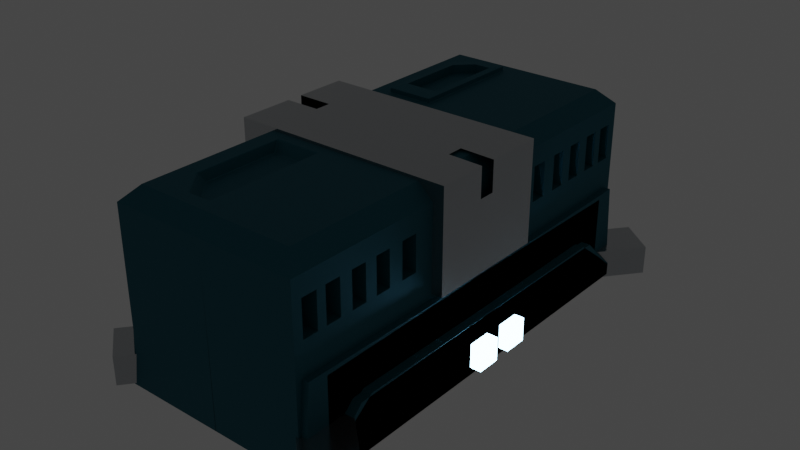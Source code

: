 # Source: BatteryUp_Chest.blend  (saved by Blender 3.2.14; exported with 4.5.12 LTS)
import bpy
from mathutils import Matrix  # noqa: F401  (used for matrix-valued properties, if any)

bpy.ops.wm.read_factory_settings(use_empty=True)
scene = bpy.context.scene
scene.name = 'Scene'

# ---- collections
col_collection = bpy.data.collections.new('Collection'); scene.collection.children.link(col_collection)

# ---- materials (node trees are filled in below, after node groups)
mat_box_2 = bpy.data.materials.new('Box 2')
mat_box_2.use_transparent_shadow = False
mat_box_1 = bpy.data.materials.new('Box 1')
mat_box_1.use_transparent_shadow = False
mat_blue_light = bpy.data.materials.new('Blue Light')
mat_blue_light.alpha_threshold = 0.0
mat_blue_light.use_transparent_shadow = False
mat_blue_light.line_color = (0.0, 0.0, 0.0, 1.0)

# ---- material node trees
mat_box_2.use_nodes = True; mat_box_2.node_tree.nodes.clear()
_N = mat_box_2.node_tree.nodes; _L = mat_box_2.node_tree.links
n0 = _N.new('ShaderNodeBsdfPrincipled'); n0.name = 'Principled BSDF'; n0.location = (-261, 285)
n0.distribution = 'GGX'
n0.subsurface_method = 'BURLEY'
n0.inputs[0].default_value = (0.01857, 0.1546, 0.208, 1.0)
n0.inputs[1].default_value = 0.7055
n0.inputs[2].default_value = 0.6745
n0.inputs[3].default_value = 1.45
n0.inputs[13].default_value = 0.2964
n0.inputs[27].default_value = (0.0, 0.0, 0.0, 1.0)
n0.inputs[28].default_value = 1.0
n1 = _N.new('ShaderNodeOutputMaterial'); n1.name = 'Material Output'; n1.location = (29, 285)
_L.new(n0.outputs[0], n1.inputs[0])
n1.is_active_output = True
mat_box_1.use_nodes = True; mat_box_1.node_tree.nodes.clear()
_N = mat_box_1.node_tree.nodes; _L = mat_box_1.node_tree.links
n0 = _N.new('ShaderNodeBsdfPrincipled'); n0.name = 'Principled BSDF'; n0.location = (10, 300)
n0.distribution = 'GGX'
n0.subsurface_method = 'BURLEY'
n0.inputs[0].default_value = (0.5015, 0.5236, 0.5416, 1.0)
n0.inputs[1].default_value = 1.0
n0.inputs[2].default_value = 0.2091
n0.inputs[3].default_value = 1.45
n0.inputs[19].default_value = 0.06545
n0.inputs[20].default_value = 0.01909
n0.inputs[24].default_value = 0.1629
n0.inputs[27].default_value = (0.0, 0.0, 0.0, 1.0)
n0.inputs[28].default_value = 1.0
n1 = _N.new('ShaderNodeOutputMaterial'); n1.name = 'Material Output'; n1.location = (300, 300)
_L.new(n0.outputs[0], n1.inputs[0])
n1.is_active_output = True
mat_blue_light.use_nodes = True; mat_blue_light.node_tree.nodes.clear()
_N = mat_blue_light.node_tree.nodes; _L = mat_blue_light.node_tree.links
n0 = _N.new('ShaderNodeOutputMaterial'); n0.name = 'Material Output'; n0.location = (300, 300)
n1 = _N.new('ShaderNodeBsdfPrincipled'); n1.name = 'Principled BSDF'; n1.location = (10, 300)
n1.distribution = 'GGX'
n1.subsurface_method = 'BURLEY'
n1.inputs[0].default_value = (0.1629, 0.1352, 0.3486, 1.0)
n1.inputs[2].default_value = 0.4
n1.inputs[3].default_value = 1.45
n1.inputs[27].default_value = (0.4055, 0.7573, 0.9929, 1.0)
n1.inputs[28].default_value = 19.2
_L.new(n1.outputs[0], n0.inputs[0])
n0.is_active_output = True

# ---- world
world_world = bpy.data.worlds.new('World'); scene.world = world_world
world_world.use_nodes = True; world_world.node_tree.nodes.clear()
_N = world_world.node_tree.nodes; _L = world_world.node_tree.links
n0 = _N.new('ShaderNodeOutputWorld'); n0.name = 'World Output'; n0.location = (300, 300)
n1 = _N.new('ShaderNodeBackground'); n1.name = 'Background'; n1.location = (10, 300)
n1.inputs[0].default_value = (0.05088, 0.05088, 0.05088, 1.0)
_L.new(n1.outputs[0], n0.inputs[0])
n0.is_active_output = True
world_world.color = (0.05088, 0.05088, 0.05088)
world_world.use_sun_shadow = False
world_world.sun_shadow_jitter_overblur = 0.0

# ---- meshes
me_cube = bpy.data.meshes.new('Cube')
me_cube.from_pydata([(-0.6641, 0.5833, 0.3159), (-0.6641, 0.5833, 0.6827), (-0.6641, 0.7451, 0.3159), (-0.6641, 0.7451, 0.6827), (-0.7964, 0.8809, 0.3079), (-0.7964, 0.8809, 0.6747), (-0.7964, 1.043, 0.3079), (-0.7964, 1.043, 0.6747), (-0.7964, 0.8671, 0.3079), (-0.7964, 0.8671, 0.6747), (-0.7964, 1.029, 0.3079), (-0.7964, 1.029, 0.6747), (-0.7683, 1.201, 0.3078), (-0.7683, 1.201, 0.6745), (-0.7683, 1.363, 0.3078), (-0.7683, 1.363, 0.6745), (-0.7506, 1.489, 0.3078), (-0.7506, 1.489, 0.6746), (-0.7506, 1.651, 0.3078), (-0.7506, 1.651, 0.6746), (-0.7142, 1.785, 0.3099), (-0.7142, 1.785, 0.6767), (-0.7142, 1.947, 0.3099), (-0.7142, 1.947, 0.6767), (-0.7142, 2.043, 0.3099), (-0.7142, 2.043, 0.6767), (-0.7142, 2.205, 0.3099), (-0.7142, 2.205, 0.6767), (-0.8456, -0.002792, 1.03), (-1.0, 2.306, -0.9704), (0.003857, -2.047, -0.9704), (-0.8456, 2.152, 1.03), (-1.0, 2.306, 0.8752), (-1.0, -0.002781, 0.8752), (-1.0, 2.205, 0.3099), (-1.0, 2.205, 0.6767), (-1.0, 2.043, 0.3099), (-1.0, 2.043, 0.6767), (-1.0, 1.947, 0.3099), (-1.0, 1.947, 0.6767), (-1.0, 1.785, 0.3099), (-1.0, 1.785, 0.6767), (-1.0, 1.651, 0.3078), (-1.0, 1.651, 0.6746), (-1.0, 1.489, 0.3078), (-1.0, 1.489, 0.6746), (-1.0, 1.363, 0.3078), (-1.0, 1.363, 0.6745), (-1.0, 1.201, 0.3078), (-1.0, 1.201, 0.6745), (-1.0, 1.029, 0.3079), (-1.0, 1.029, 0.6747), (-1.0, 0.8671, 0.3079), (-1.0, 0.8671, 0.6747), (-1.0, 1.043, 0.3079), (-1.0, 1.043, 0.6747), (-1.0, 1.043, 0.6747), (-1.0, 0.8809, 0.3079), (-0.8138, 0.8809, 0.6747), (-1.0, 0.8809, 0.6747), (-1.0, 0.7451, 0.3159), (-1.0, 0.7451, 0.6824), (-1.0, 0.7451, 0.6827), (-1.0, 0.5833, 0.3159), (-1.0, 0.5833, 0.6827), (-1.0, 2.232, -0.0303), (-1.0, 2.306, -0.02954), (-1.0, -2.179, -0.07654), (-1.064, 2.306, -0.9704), (-1.064, -2.027, -0.9704), (-1.064, -2.027, -0.07654), (-1.064, 2.232, -0.0303), (-1.064, 1.984, -0.6814), (-1.064, 1.739, -0.4469), (-1.064, -1.615, -0.4215), (-1.064, -1.924, -0.658), (-1.159, 2.306, -0.9704), (-1.159, -2.306, -0.9704), (-1.159, 1.984, -0.6814), (-1.159, 1.739, -0.4469), (-1.159, -1.615, -0.4215), (-1.159, -1.924, -0.658), (0.002638, 2.306, -0.9704), (-1.0, -0.008956, -0.05308), (0.6641, 0.5833, 0.3159), (0.6641, 0.5833, 0.6827), (0.6641, 0.7451, 0.3159), (0.6641, 0.7451, 0.6827), (0.7964, 0.8809, 0.3079), (0.7964, 0.8809, 0.6747), (0.7964, 1.043, 0.3079), (0.7964, 1.043, 0.6747), (0.7964, 0.8671, 0.3079), (0.7964, 0.8671, 0.6747), (0.7964, 1.029, 0.3079), (0.7964, 1.029, 0.6747), (0.7683, 1.201, 0.3078), (0.7683, 1.201, 0.6745), (0.7683, 1.363, 0.3078), (0.7683, 1.363, 0.6745), (0.7506, 1.489, 0.3078), (0.7506, 1.489, 0.6746), (0.7506, 1.651, 0.3078), (0.7506, 1.651, 0.6746), (0.7142, 1.785, 0.3099), (0.7142, 1.785, 0.6767), (0.7142, 1.947, 0.3099), (0.7142, 1.947, 0.6767), (0.7142, 2.043, 0.3099), (0.7142, 2.043, 0.6767), (0.7142, 2.205, 0.3099), (0.7142, 2.205, 0.6767), (0.8456, -0.002792, 1.03), (1.0, 2.306, -0.9704), (-0.003857, -2.047, -0.9704), (0.8456, 2.152, 1.03), (1.0, 2.306, 0.8752), (0.0, -0.002792, 1.03), (1.0, -0.002781, 0.8752), (1.0, 2.205, 0.3099), (1.0, 2.205, 0.6767), (1.0, 2.043, 0.3099), (1.0, 2.043, 0.6767), (1.0, 1.947, 0.3099), (1.0, 1.947, 0.6767), (1.0, 1.785, 0.3099), (1.0, 1.785, 0.6767), (1.0, 1.651, 0.3078), (1.0, 1.651, 0.6746), (1.0, 1.489, 0.3078), (1.0, 1.489, 0.6746), (1.0, 1.363, 0.3078), (1.0, 1.363, 0.6745), (1.0, 1.201, 0.3078), (1.0, 1.201, 0.6745), (1.0, 1.029, 0.3079), (1.0, 1.029, 0.6747), (1.0, 0.8671, 0.3079), (1.0, 0.8671, 0.6747), (1.0, 1.043, 0.3079), (1.0, 1.043, 0.6747), (1.0, 1.043, 0.6747), (1.0, 0.8809, 0.3079), (0.8138, 0.8809, 0.6747), (1.0, 0.8809, 0.6747), (1.0, 0.7451, 0.3159), (1.0, 0.7451, 0.6824), (1.0, 0.7451, 0.6827), (1.0, 0.5833, 0.3159), (1.0, 0.5833, 0.6827), (1.0, 2.232, -0.0303), (1.0, 2.306, -0.02954), (1.0, -2.179, -0.07654), (1.064, 2.306, -0.9704), (1.064, -2.027, -0.9704), (1.064, -2.027, -0.07654), (1.064, 2.232, -0.0303), (1.064, 1.984, -0.6814), (1.064, 1.739, -0.4469), (1.064, -1.615, -0.4215), (1.064, -1.924, -0.658), (1.159, 2.306, -0.9704), (1.159, -2.306, -0.9704), (1.159, 1.984, -0.6814), (1.159, 1.739, -0.4469), (1.159, -1.615, -0.4215), (1.159, -1.924, -0.658), (0.0, 2.152, 1.03), (0.0, 2.306, 0.8752), (-0.002638, 2.306, -0.9704), (1.0, -0.008956, -0.05308), (0.666, 0.7738, 1.031), (0.666, 2.013, 1.031), (0.1796, 0.7738, 1.031), (0.1796, 2.013, 1.031), (-0.6641, -0.5833, 0.3159), (-0.6641, -0.5833, 0.6827), (-0.6641, -0.7451, 0.3159), (-0.6641, -0.7451, 0.6827), (-0.7964, -0.8809, 0.3079), (-0.7964, -0.8809, 0.6747), (-0.7964, -1.043, 0.3079), (-0.7964, -1.043, 0.6747), (-0.7964, -0.8671, 0.3079), (-0.7964, -0.8671, 0.6747), (-0.7964, -1.029, 0.3079), (-0.7964, -1.029, 0.6747), (-0.7683, -1.201, 0.3078), (-0.7683, -1.201, 0.6745), (-0.7683, -1.363, 0.3078), (-0.7683, -1.363, 0.6745), (-0.7506, -1.489, 0.3078), (-0.7506, -1.489, 0.6746), (-0.7506, -1.651, 0.3078), (-0.7506, -1.651, 0.6746), (-0.7142, -1.785, 0.3099), (-0.7142, -1.785, 0.6767), (-0.7142, -1.947, 0.3099), (-0.7142, -1.947, 0.6767), (-0.7142, -2.043, 0.3099), (-0.7142, -2.043, 0.6767), (-0.7142, -2.205, 0.3099), (-0.7142, -2.205, 0.6767), (-0.8456, 0.002792, 1.03), (-1.0, -2.306, -0.9704), (0.003857, 2.047, -0.9704), (-0.8456, -2.152, 1.03), (-1.0, -2.306, 0.8752), (-1.0, 0.002781, 0.8752), (-1.0, -2.205, 0.3099), (-1.0, -2.205, 0.6767), (-1.0, -2.043, 0.3099), (-1.0, -2.043, 0.6767), (-1.0, -1.947, 0.3099), (-1.0, -1.947, 0.6767), (-1.0, -1.785, 0.3099), (-1.0, -1.785, 0.6767), (-1.0, -1.651, 0.3078), (-1.0, -1.651, 0.6746), (-1.0, -1.489, 0.3078), (-1.0, -1.489, 0.6746), (-1.0, -1.363, 0.3078), (-1.0, -1.363, 0.6745), (-1.0, -1.201, 0.3078), (-1.0, -1.201, 0.6745), (-1.0, -1.029, 0.3079), (-1.0, -1.029, 0.6747), (-1.0, -0.8671, 0.3079), (-1.0, -0.8671, 0.6747), (-1.0, -1.043, 0.3079), (-1.0, -1.043, 0.6747), (-1.0, -1.043, 0.6747), (-1.0, -0.8809, 0.3079), (-0.8138, -0.8809, 0.6747), (-1.0, -0.8809, 0.6747), (-1.0, -0.7451, 0.3159), (-1.0, -0.7451, 0.6824), (-1.0, -0.7451, 0.6827), (-1.0, -0.5833, 0.3159), (-1.0, -0.5833, 0.6827), (-1.0, -2.232, -0.0303), (-1.0, -2.306, -0.02954), (-1.0, 2.179, -0.07654), (-1.064, -2.306, -0.9704), (-1.064, 2.027, -0.9704), (-1.064, 2.027, -0.07654), (-1.064, -2.232, -0.0303), (-1.064, -1.984, -0.6814), (-1.064, -1.739, -0.4469), (-1.064, 1.615, -0.4215), (-1.064, 1.924, -0.658), (-1.159, -2.306, -0.9704), (-1.159, 2.306, -0.9704), (-1.159, -1.984, -0.6814), (-1.159, -1.739, -0.4469), (-1.159, 1.615, -0.4215), (-1.159, 1.924, -0.658), (0.002638, -2.306, -0.9704), (-1.0, 0.008956, -0.05308), (0.6641, -0.5833, 0.3159), (0.6641, -0.5833, 0.6827), (0.6641, -0.7451, 0.3159), (0.6641, -0.7451, 0.6827), (0.7964, -0.8809, 0.3079), (0.7964, -0.8809, 0.6747), (0.7964, -1.043, 0.3079), (0.7964, -1.043, 0.6747), (0.7964, -0.8671, 0.3079), (0.7964, -0.8671, 0.6747), (0.7964, -1.029, 0.3079), (0.7964, -1.029, 0.6747), (0.7683, -1.201, 0.3078), (0.7683, -1.201, 0.6745), (0.7683, -1.363, 0.3078), (0.7683, -1.363, 0.6745), (0.7506, -1.489, 0.3078), (0.7506, -1.489, 0.6746), (0.7506, -1.651, 0.3078), (0.7506, -1.651, 0.6746), (0.7142, -1.785, 0.3099), (0.7142, -1.785, 0.6767), (0.7142, -1.947, 0.3099), (0.7142, -1.947, 0.6767), (0.7142, -2.043, 0.3099), (0.7142, -2.043, 0.6767), (0.7142, -2.205, 0.3099), (0.7142, -2.205, 0.6767), (0.8456, 0.002792, 1.03), (1.0, -2.306, -0.9704), (-0.003857, 2.047, -0.9704), (0.8456, -2.152, 1.03), (1.0, -2.306, 0.8752), (0.0, 0.002792, 1.03), (1.0, 0.002781, 0.8752), (1.0, -2.205, 0.3099), (1.0, -2.205, 0.6767), (1.0, -2.043, 0.3099), (1.0, -2.043, 0.6767), (1.0, -1.947, 0.3099), (1.0, -1.947, 0.6767), (1.0, -1.785, 0.3099), (1.0, -1.785, 0.6767), (1.0, -1.651, 0.3078), (1.0, -1.651, 0.6746), (1.0, -1.489, 0.3078), (1.0, -1.489, 0.6746), (1.0, -1.363, 0.3078), (1.0, -1.363, 0.6745), (1.0, -1.201, 0.3078), (1.0, -1.201, 0.6745), (1.0, -1.029, 0.3079), (1.0, -1.029, 0.6747), (1.0, -0.8671, 0.3079), (1.0, -0.8671, 0.6747), (1.0, -1.043, 0.3079), (1.0, -1.043, 0.6747), (1.0, -1.043, 0.6747), (1.0, -0.8809, 0.3079), (0.8138, -0.8809, 0.6747), (1.0, -0.8809, 0.6747), (1.0, -0.7451, 0.3159), (1.0, -0.7451, 0.6824), (1.0, -0.7451, 0.6827), (1.0, -0.5833, 0.3159), (1.0, -0.5833, 0.6827), (1.0, -2.232, -0.0303), (1.0, -2.306, -0.02954), (1.0, 2.179, -0.07654), (1.064, -2.306, -0.9704), (1.064, 2.027, -0.9704), (1.064, 2.027, -0.07654), (1.064, -2.232, -0.0303), (1.064, -1.984, -0.6814), (1.064, -1.739, -0.4469), (1.064, 1.615, -0.4215), (1.064, 1.924, -0.658), (1.159, -2.306, -0.9704), (1.159, 2.306, -0.9704), (1.159, -1.984, -0.6814), (1.159, -1.739, -0.4469), (1.159, 1.615, -0.4215), (1.159, 1.924, -0.658), (0.0, -2.152, 1.03), (0.0, -2.306, 0.8752), (-0.002638, -2.306, -0.9704), (1.0, 0.008956, -0.05308), (0.666, -0.7738, 1.031), (0.666, -2.013, 1.031), (0.1796, -0.7738, 1.031), (0.1796, -2.013, 1.031), (-0.8455, 2.152, 1.03), (-0.8455, -2.152, 1.03), (-0.6598, 0.7738, 1.037), (-0.666, 0.7799, 1.037), (-0.6701, 0.7677, 1.031), (-0.1857, 0.7738, 1.037), (-0.1751, 0.7677, 1.031), (-0.1796, 0.7799, 1.037), (-0.1796, 2.007, 1.037), (-0.1752, 2.017, 1.031), (-0.1857, 2.013, 1.037), (-0.5966, 0.9656, 1.086), (-0.666, 0.7799, 1.08), (-0.6598, 0.7738, 1.08), (-0.1857, 0.7738, 1.08), (-0.1796, 0.7799, 1.08), (-0.2499, 0.9656, 1.086), (-0.2499, 1.863, 1.086), (-0.1796, 2.007, 1.08), (-0.1857, 2.013, 1.08), (-0.6582, -0.7775, 1.026), (-0.6699, -0.7677, 1.031), (-0.6642, -0.786, 1.025), (-0.1874, -0.7775, 1.026), (-0.1814, -0.786, 1.025), (-0.1752, -0.7677, 1.031), (-0.1814, -2.001, 1.025), (-0.1874, -2.009, 1.026), (-0.1753, -2.016, 1.031), (-0.6289, -0.8586, 0.9294), (-0.6302, -0.8487, 0.9342), (-0.6369, -0.8556, 0.9352), (-0.2153, -0.8487, 0.9342), (-0.2166, -0.8586, 0.9294), (-0.2087, -0.8556, 0.9352), (-0.2166, -1.928, 0.9294), (-0.2153, -1.938, 0.9342), (-0.2087, -1.931, 0.9352), (-0.6616, 1.786, 1.037), (-0.67, 1.79, 1.031), (-0.666, 1.775, 1.037), (-0.4385, 2.009, 1.037), (-0.4281, 2.013, 1.037), (-0.4435, 2.016, 1.031), (-0.4297, 1.863, 1.086), (-0.4281, 2.013, 1.08), (-0.4385, 2.009, 1.08), (-0.5966, 1.696, 1.086), (-0.6616, 1.786, 1.08), (-0.666, 1.775, 1.08), (-0.4302, -2.004, 1.026), (-0.4366, -2.016, 1.031), (-0.4198, -2.009, 1.026), (-0.6603, -1.725, 1.026), (-0.6642, -1.712, 1.025), (-0.6698, -1.734, 1.031), (-0.6289, -1.643, 0.9294), (-0.6369, -1.643, 0.9352), (-0.6325, -1.654, 0.9343), (-0.3938, -1.928, 0.9294), (-0.4023, -1.933, 0.9343), (-0.3918, -1.938, 0.9342), (-0.2499, 0.9656, 0.9932), (-0.5966, 0.9656, 0.9932), (-0.2499, 1.863, 0.9932), (-0.5966, 1.696, 0.9932), (-0.4297, 1.863, 0.9932)], [], [(28, 31, 32, 33), (29, 66, 32, 168, 82), (167, 31, 350, 393, 359), (34, 26, 27, 35), (26, 24, 25, 27), (37, 25, 24, 36), (24, 26, 34, 36), (27, 25, 37, 35), (32, 66, 65, 34, 35), (22, 23, 39, 38), (22, 20, 21, 23), (41, 21, 20, 40), (20, 22, 38, 40), (23, 21, 41, 39), (37, 36, 38, 39), (18, 19, 43, 42), (18, 16, 17, 19), (45, 17, 16, 44), (16, 18, 42, 44), (19, 17, 45, 43), (41, 40, 42, 43), (14, 15, 47, 46), (14, 12, 13, 15), (49, 13, 12, 48), (12, 14, 46, 48), (15, 13, 49, 47), (45, 44, 46, 47), (53, 9, 8, 52), (6, 7, 56, 55, 54), (7, 6, 10, 11), (10, 6, 54, 50), (11, 51, 56, 7), (4, 8, 9, 5), (10, 4, 5, 11), (57, 52, 8, 4), (57, 4, 10, 50), (58, 5, 9, 53, 59), (51, 11, 5, 58, 59), (55, 49, 48, 50, 54), (2, 3, 62, 61, 60), (2, 0, 1, 3), (64, 1, 0, 63), (0, 2, 60, 63), (3, 1, 64, 62), (53, 52, 60, 61), (60, 52, 57, 50, 48, 46, 44, 42, 40, 38, 36, 34, 65, 83, 33, 32, 35, 37, 39, 41, 43, 45, 47, 49, 55, 56, 51, 59, 53, 61, 62, 64, 63), (65, 29, 68, 71), (65, 66, 29), (70, 71, 68, 72, 73, 74, 75, 69), (30, 67, 70, 69), (67, 83, 65, 71, 70), (29, 30, 69, 68), (77, 81, 80, 79, 78, 76), (69, 75, 81, 77), (68, 69, 77, 76), (74, 73, 79, 80), (72, 68, 76, 78), (75, 74, 80, 81), (73, 72, 78, 79), (64, 62, 61, 60, 63), (31, 167, 168, 32), (29, 82, 30), (117, 167, 359, 356), (390, 353, 362, 399), (367, 394, 416, 414), (357, 358, 368, 365), (203, 371, 375, 292), (360, 392, 395, 369), (370, 380, 382, 373), (28, 117, 356, 354), (112, 118, 116, 115), (113, 169, 168, 116, 151), (117, 173, 174, 167), (119, 120, 111, 110), (110, 111, 109, 108), (122, 121, 108, 109), (108, 121, 119, 110), (111, 120, 122, 109), (116, 120, 119, 150, 151), (106, 123, 124, 107), (106, 107, 105, 104), (126, 125, 104, 105), (104, 125, 123, 106), (107, 124, 126, 105), (122, 124, 123, 121), (102, 127, 128, 103), (102, 103, 101, 100), (130, 129, 100, 101), (100, 129, 127, 102), (103, 128, 130, 101), (126, 128, 127, 125), (98, 131, 132, 99), (98, 99, 97, 96), (134, 133, 96, 97), (96, 133, 131, 98), (99, 132, 134, 97), (130, 132, 131, 129), (138, 137, 92, 93), (90, 139, 140, 141, 91), (91, 95, 94, 90), (94, 135, 139, 90), (95, 91, 141, 136), (88, 89, 93, 92), (94, 95, 89, 88), (142, 88, 92, 137), (142, 135, 94, 88), (143, 144, 138, 93, 89), (136, 144, 143, 89, 95), (140, 139, 135, 133, 134), (86, 145, 146, 147, 87), (86, 87, 85, 84), (149, 148, 84, 85), (84, 148, 145, 86), (87, 147, 149, 85), (138, 146, 145, 137), (145, 148, 149, 147, 146, 138, 144, 136, 141, 140, 134, 132, 130, 128, 126, 124, 122, 120, 116, 118, 170, 150, 119, 121, 123, 125, 127, 129, 131, 133, 135, 142, 137), (150, 156, 153, 113), (150, 113, 151), (155, 154, 160, 159, 158, 157, 153, 156), (114, 154, 155, 152), (152, 155, 156, 150, 170), (113, 153, 154, 114), (162, 161, 163, 164, 165, 166), (154, 162, 166, 160), (153, 161, 162, 154), (159, 165, 164, 158), (157, 163, 161, 153), (160, 166, 165, 159), (158, 164, 163, 157), (149, 148, 145, 146, 147), (115, 116, 168, 167), (113, 114, 169), (112, 171, 173, 117), (115, 172, 171, 112), (167, 174, 172, 115), (203, 208, 207, 206), (204, 257, 343, 207, 241), (342, 378, 401, 351, 206), (209, 210, 202, 201), (201, 202, 200, 199), (212, 211, 199, 200), (199, 211, 209, 201), (202, 210, 212, 200), (207, 210, 209, 240, 241), (197, 213, 214, 198), (197, 198, 196, 195), (216, 215, 195, 196), (195, 215, 213, 197), (198, 214, 216, 196), (212, 214, 213, 211), (193, 217, 218, 194), (193, 194, 192, 191), (220, 219, 191, 192), (191, 219, 217, 193), (194, 218, 220, 192), (216, 218, 217, 215), (189, 221, 222, 190), (189, 190, 188, 187), (224, 223, 187, 188), (187, 223, 221, 189), (190, 222, 224, 188), (220, 222, 221, 219), (228, 227, 183, 184), (181, 229, 230, 231, 182), (182, 186, 185, 181), (185, 225, 229, 181), (186, 182, 231, 226), (179, 180, 184, 183), (185, 186, 180, 179), (232, 179, 183, 227), (232, 225, 185, 179), (233, 234, 228, 184, 180), (226, 234, 233, 180, 186), (230, 229, 225, 223, 224), (177, 235, 236, 237, 178), (177, 178, 176, 175), (239, 238, 175, 176), (175, 238, 235, 177), (178, 237, 239, 176), (228, 236, 235, 227), (235, 238, 239, 237, 236, 228, 234, 226, 231, 230, 224, 222, 220, 218, 216, 214, 212, 210, 207, 208, 258, 240, 209, 211, 213, 215, 217, 219, 221, 223, 225, 232, 227), (240, 246, 243, 204), (240, 204, 241), (245, 244, 250, 249, 248, 247, 243, 246), (205, 244, 245, 242), (242, 245, 246, 240, 258), (204, 243, 244, 205), (252, 251, 253, 254, 255, 256), (244, 252, 256, 250), (243, 251, 252, 244), (249, 255, 254, 248), (247, 253, 251, 243), (250, 256, 255, 249), (248, 254, 253, 247), (239, 238, 235, 236, 237), (206, 207, 343, 342), (204, 205, 257), (292, 375, 378, 342), (206, 351, 405, 371, 203), (385, 383, 379, 406, 409), (389, 393, 350), (374, 384, 387, 376), (377, 386, 411, 402), (404, 407, 381, 372), (287, 290, 291, 293), (288, 326, 291, 343, 344), (292, 342, 349, 348), (294, 285, 286, 295), (285, 283, 284, 286), (297, 284, 283, 296), (283, 285, 294, 296), (286, 284, 297, 295), (291, 326, 325, 294, 295), (281, 282, 299, 298), (281, 279, 280, 282), (301, 280, 279, 300), (279, 281, 298, 300), (282, 280, 301, 299), (297, 296, 298, 299), (277, 278, 303, 302), (277, 275, 276, 278), (305, 276, 275, 304), (275, 277, 302, 304), (278, 276, 305, 303), (301, 300, 302, 303), (273, 274, 307, 306), (273, 271, 272, 274), (309, 272, 271, 308), (271, 273, 306, 308), (274, 272, 309, 307), (305, 304, 306, 307), (313, 268, 267, 312), (265, 266, 316, 315, 314), (266, 265, 269, 270), (269, 265, 314, 310), (270, 311, 316, 266), (263, 267, 268, 264), (269, 263, 264, 270), (317, 312, 267, 263), (317, 263, 269, 310), (318, 264, 268, 313, 319), (311, 270, 264, 318, 319), (315, 309, 308, 310, 314), (261, 262, 322, 321, 320), (261, 259, 260, 262), (324, 260, 259, 323), (259, 261, 320, 323), (262, 260, 324, 322), (313, 312, 320, 321), (320, 312, 317, 310, 308, 306, 304, 302, 300, 298, 296, 294, 325, 345, 293, 291, 295, 297, 299, 301, 303, 305, 307, 309, 315, 316, 311, 319, 313, 321, 322, 324, 323), (325, 288, 328, 331), (325, 326, 288), (330, 331, 328, 332, 333, 334, 335, 329), (289, 327, 330, 329), (327, 345, 325, 331, 330), (288, 289, 329, 328), (337, 341, 340, 339, 338, 336), (329, 335, 341, 337), (328, 329, 337, 336), (334, 333, 339, 340), (332, 328, 336, 338), (335, 334, 340, 341), (333, 332, 338, 339), (324, 322, 321, 320, 323), (290, 342, 343, 291), (288, 344, 289), (287, 292, 348, 346), (290, 287, 346, 347), (342, 290, 347, 349), (171, 172, 174, 173), (346, 348, 349, 347), (396, 391, 388, 398), (408, 403, 400, 410), (401, 405, 351), (31, 28, 354, 389, 350), (352, 353, 354), (355, 356, 357), (358, 359, 360), (361, 362, 363), (364, 365, 366), (367, 368, 369), (370, 371, 372), (373, 374, 375), (376, 377, 378), (379, 380, 381), (382, 383, 384), (385, 386, 387), (388, 389, 390), (391, 392, 393), (394, 395, 396), (397, 398, 399), (400, 401, 402), (403, 404, 405), (406, 407, 408), (409, 410, 411), (354, 356, 355, 352), (358, 357, 356, 359), (363, 364, 366, 361), (367, 366, 365, 368), (360, 369, 368, 358), (364, 355, 357, 365), (352, 363, 362, 353), (370, 373, 375, 371), (378, 375, 374, 376), (379, 383, 382, 380), (387, 384, 383, 385), (376, 387, 386, 377), (384, 374, 373, 382), (372, 381, 380, 370), (388, 391, 393, 389), (400, 403, 405, 401), (397, 394, 396, 398), (395, 392, 391, 396), (390, 399, 398, 388), (409, 406, 408, 410), (407, 404, 403, 408), (402, 411, 410, 400), (389, 354, 353, 390), (361, 397, 399, 362), (392, 360, 359, 393), (394, 367, 369, 395), (371, 405, 404, 372), (406, 379, 381, 407), (401, 378, 377, 402), (385, 409, 411, 386), (352, 355, 364, 363), (414, 416, 415, 413, 412), (366, 367, 414, 412), (397, 361, 413, 415), (361, 366, 412, 413), (394, 397, 415, 416)])
_uv = me_cube.uv_layers.new(name='UVMap')
_uv.uv.foreach_set('vector', [0.8557, 0.625, 0.8557, 0.5084, 0.875, 0.5, 0.875, 0.625, 0.375, 0.25, 0.4926, 0.25, 0.6057, 0.25, 0.6057, 0.375, 0.375, 0.3631, 0.75, 0.5084, 0.8557, 0.5084, 0.8557, 0.5084, 0.8065, 0.5084, 0.75, 0.5084, 0.375, 0.3552, 0.375, 0.5, 0.625, 0.5, 0.625, 0.3552, 0.375, 0.5, 0.375, 0.75, 0.625, 0.75, 0.625, 0.5, 0.625, 0.8948, 0.625, 0.75, 0.375, 0.75, 0.375, 0.8948, 0.375, 0.75, 0.375, 0.5, 0.2302, 0.5, 0.2302, 0.75, 0.625, 0.5, 0.625, 0.75, 0.7698, 0.75, 0.7698, 0.5, 0.6057, 0.25, 0.4926, 0.25, 0.4925, 0.246, 0.535, 0.2445, 0.5809, 0.2445, 0.375, 0.5, 0.625, 0.5, 0.625, 0.3552, 0.375, 0.3552, 0.375, 0.5, 0.375, 0.75, 0.625, 0.75, 0.625, 0.5, 0.625, 0.8948, 0.625, 0.75, 0.375, 0.75, 0.375, 0.8948, 0.375, 0.75, 0.375, 0.5, 0.2302, 0.5, 0.2302, 0.75, 0.625, 0.5, 0.625, 0.75, 0.7698, 0.75, 0.7698, 0.5, 0.5809, 0.2357, 0.535, 0.2357, 0.535, 0.2305, 0.5809, 0.2305, 0.375, 0.5, 0.625, 0.5, 0.625, 0.3736, 0.375, 0.3736, 0.375, 0.5, 0.375, 0.75, 0.625, 0.75, 0.625, 0.5, 0.625, 0.8764, 0.625, 0.75, 0.375, 0.75, 0.375, 0.8764, 0.375, 0.75, 0.375, 0.5, 0.2486, 0.5, 0.2486, 0.75, 0.625, 0.5, 0.625, 0.75, 0.7514, 0.75, 0.7514, 0.5, 0.5809, 0.2217, 0.535, 0.2217, 0.5348, 0.2145, 0.5806, 0.2145, 0.375, 0.5, 0.625, 0.5, 0.625, 0.3826, 0.375, 0.3826, 0.375, 0.5, 0.375, 0.75, 0.625, 0.75, 0.625, 0.5, 0.625, 0.8674, 0.625, 0.75, 0.375, 0.75, 0.375, 0.8674, 0.375, 0.75, 0.375, 0.5, 0.2576, 0.5, 0.2576, 0.75, 0.625, 0.5, 0.625, 0.75, 0.7424, 0.75, 0.7424, 0.5, 0.5806, 0.2057, 0.5348, 0.2057, 0.5348, 0.1989, 0.5806, 0.1989, 0.625, 0.8532, 0.625, 0.75, 0.375, 0.75, 0.375, 0.8532, 0.375, 0.5, 0.625, 0.5, 0.625, 0.3968, 0.625, 0.3968, 0.375, 0.3968, 0.625, 0.5, 0.375, 0.5, 0.375, 0.5214, 0.625, 0.5214, 0.375, 0.5214, 0.375, 0.5, 0.2718, 0.5, 0.2718, 0.5214, 0.625, 0.5214, 0.7282, 0.5214, 0.7282, 0.5, 0.625, 0.5, 0.375, 0.7286, 0.375, 0.75, 0.625, 0.75, 0.625, 0.7286, 0.375, 0.5, 0.375, 0.7286, 0.625, 0.7286, 0.625, 0.5, 0.2718, 0.7286, 0.2718, 0.75, 0.375, 0.75, 0.375, 0.7286, 0.2718, 0.7286, 0.375, 0.7286, 0.375, 0.5, 0.2718, 0.5, 0.6338, 0.7286, 0.625, 0.7286, 0.625, 0.75, 0.7282, 0.75, 0.7282, 0.7286, 0.7282, 0.5, 0.625, 0.5, 0.625, 0.7286, 0.6338, 0.7286, 0.7282, 0.7286, 0.5806, 0.1815, 0.5806, 0.1901, 0.5348, 0.1901, 0.5348, 0.1808, 0.5348, 0.1815, 0.375, 0.5, 0.625, 0.5, 0.625, 0.3298, 0.6248, 0.3298, 0.375, 0.3298, 0.375, 0.5, 0.375, 0.75, 0.625, 0.75, 0.625, 0.5, 0.625, 0.9202, 0.625, 0.75, 0.375, 0.75, 0.375, 0.9202, 0.375, 0.75, 0.375, 0.5, 0.2048, 0.5, 0.2048, 0.75, 0.625, 0.5, 0.625, 0.75, 0.7952, 0.75, 0.7952, 0.5, 0.5806, 0.172, 0.5348, 0.172, 0.5358, 0.1654, 0.5816, 0.1654, 0.5358, 0.1654, 0.5348, 0.172, 0.5348, 0.1727, 0.5348, 0.1808, 0.5348, 0.1901, 0.5348, 0.1989, 0.5348, 0.2057, 0.5348, 0.2145, 0.535, 0.2217, 0.535, 0.2305, 0.535, 0.2357, 0.535, 0.2445, 0.4925, 0.246, 0.4897, 0.1248, 0.6057, 0.125, 0.6057, 0.25, 0.5809, 0.2445, 0.5809, 0.2357, 0.5809, 0.2305, 0.5809, 0.2217, 0.5806, 0.2145, 0.5806, 0.2057, 0.5806, 0.1989, 0.5806, 0.1901, 0.5806, 0.1815, 0.5806, 0.1815, 0.5806, 0.1808, 0.5806, 0.1727, 0.5806, 0.172, 0.5816, 0.1654, 0.5816, 0.1654, 0.5816, 0.1566, 0.5358, 0.1566, 0.4925, 0.246, 0.375, 0.25, 0.375, 0.25, 0.4925, 0.246, 0.4925, 0.246, 0.4926, 0.25, 0.375, 0.25, 0.4867, 0.0, 0.4925, 0.246, 0.375, 0.25, 0.4111, 0.2325, 0.4404, 0.2193, 0.4436, 0.03746, 0.414, 0.02073, 0.375, 0.0, 0.375, 1.0, 0.4867, 1.0, 0.4867, 1.0, 0.375, 1.0, 0.4867, 0.0, 0.4897, 0.1248, 0.4925, 0.246, 0.4925, 0.246, 0.4867, 0.0, 0.125, 0.5, 0.125, 0.75, 0.125, 0.75, 0.125, 0.5, 0.375, 0.0, 0.414, 0.02073, 0.4436, 0.03746, 0.4404, 0.2193, 0.4111, 0.2325, 0.375, 0.25, 0.375, 0.0, 0.414, 0.02073, 0.414, 0.02073, 0.375, 0.0, 0.125, 0.5, 0.125, 0.75, 0.125, 0.75, 0.125, 0.5, 0.4436, 0.03746, 0.4404, 0.2193, 0.4404, 0.2193, 0.4436, 0.03746, 0.4111, 0.2325, 0.375, 0.25, 0.375, 0.25, 0.4111, 0.2325, 0.414, 0.02073, 0.4436, 0.03746, 0.4436, 0.03746, 0.414, 0.02073, 0.4404, 0.2193, 0.4111, 0.2325, 0.4111, 0.2325, 0.4404, 0.2193, 0.0, 0.0, 0.0, 0.0, 0.0, 0.0, 0.0, 0.0, 0.0, 0.0, 0.8557, 0.5084, 0.75, 0.5084, 0.75, 0.5, 0.875, 0.5, 0.375, 0.25, 0.375, 0.3631, 0.125, 0.75, 0.0, 0.0, 0.0, 0.0, 0.0, 0.0, 0.0, 0.0, 0.8557, 0.5308, 0.8557, 0.6244, 0.8557, 0.6244, 0.8557, 0.5308, 0.7513, 0.5089, 0.8048, 0.5089, 0.8048, 0.5089, 0.7513, 0.5089, 0.0, 0.0, 0.0, 0.0, 0.0, 0.0, 0.0, 0.0, 0.0, 0.0, 0.0, 0.0, 0.0, 0.0, 0.0, 0.0, 0.7513, 0.5084, 0.804, 0.5084, 0.804, 0.5084, 0.7513, 0.5084, 0.0, 0.0, 0.0, 0.0, 0.0, 0.0, 0.0, 0.0, 0.0, 0.0, 0.0, 0.0, 0.0, 0.0, 0.0, 0.0, 0.8557, 0.625, 0.875, 0.625, 0.875, 0.5, 0.8557, 0.5084, 0.375, 0.25, 0.375, 0.3631, 0.6057, 0.375, 0.6057, 0.25, 0.4926, 0.25, 0.0, 0.0, 0.0, 0.0, 0.0, 0.0, 0.0, 0.0, 0.375, 0.3552, 0.625, 0.3552, 0.625, 0.5, 0.375, 0.5, 0.375, 0.5, 0.625, 0.5, 0.625, 0.75, 0.375, 0.75, 0.625, 0.8948, 0.375, 0.8948, 0.375, 0.75, 0.625, 0.75, 0.375, 0.75, 0.2302, 0.75, 0.2302, 0.5, 0.375, 0.5, 0.625, 0.5, 0.7698, 0.5, 0.7698, 0.75, 0.625, 0.75, 0.6057, 0.25, 0.5809, 0.2445, 0.535, 0.2445, 0.4925, 0.246, 0.4926, 0.25, 0.375, 0.5, 0.375, 0.3552, 0.625, 0.3552, 0.625, 0.5, 0.375, 0.5, 0.625, 0.5, 0.625, 0.75, 0.375, 0.75, 0.625, 0.8948, 0.375, 0.8948, 0.375, 0.75, 0.625, 0.75, 0.375, 0.75, 0.2302, 0.75, 0.2302, 0.5, 0.375, 0.5, 0.625, 0.5, 0.7698, 0.5, 0.7698, 0.75, 0.625, 0.75, 0.5809, 0.2357, 0.5809, 0.2305, 0.535, 0.2305, 0.535, 0.2357, 0.375, 0.5, 0.375, 0.3736, 0.625, 0.3736, 0.625, 0.5, 0.375, 0.5, 0.625, 0.5, 0.625, 0.75, 0.375, 0.75, 0.625, 0.8764, 0.375, 0.8764, 0.375, 0.75, 0.625, 0.75, 0.375, 0.75, 0.2486, 0.75, 0.2486, 0.5, 0.375, 0.5, 0.625, 0.5, 0.7514, 0.5, 0.7514, 0.75, 0.625, 0.75, 0.5809, 0.2217, 0.5806, 0.2145, 0.5348, 0.2145, 0.535, 0.2217, 0.375, 0.5, 0.375, 0.3826, 0.625, 0.3826, 0.625, 0.5, 0.375, 0.5, 0.625, 0.5, 0.625, 0.75, 0.375, 0.75, 0.625, 0.8674, 0.375, 0.8674, 0.375, 0.75, 0.625, 0.75, 0.375, 0.75, 0.2576, 0.75, 0.2576, 0.5, 0.375, 0.5, 0.625, 0.5, 0.7424, 0.5, 0.7424, 0.75, 0.625, 0.75, 0.5806, 0.2057, 0.5806, 0.1989, 0.5348, 0.1989, 0.5348, 0.2057, 0.625, 0.8532, 0.375, 0.8532, 0.375, 0.75, 0.625, 0.75, 0.375, 0.5, 0.375, 0.3968, 0.625, 0.3968, 0.625, 0.3968, 0.625, 0.5, 0.625, 0.5, 0.625, 0.5214, 0.375, 0.5214, 0.375, 0.5, 0.375, 0.5214, 0.2718, 0.5214, 0.2718, 0.5, 0.375, 0.5, 0.625, 0.5214, 0.625, 0.5, 0.7282, 0.5, 0.7282, 0.5214, 0.375, 0.7286, 0.625, 0.7286, 0.625, 0.75, 0.375, 0.75, 0.375, 0.5, 0.625, 0.5, 0.625, 0.7286, 0.375, 0.7286, 0.2718, 0.7286, 0.375, 0.7286, 0.375, 0.75, 0.2718, 0.75, 0.2718, 0.7286, 0.2718, 0.5, 0.375, 0.5, 0.375, 0.7286, 0.6338, 0.7286, 0.7282, 0.7286, 0.7282, 0.75, 0.625, 0.75, 0.625, 0.7286, 0.7282, 0.5, 0.7282, 0.7286, 0.6338, 0.7286, 0.625, 0.7286, 0.625, 0.5, 0.5806, 0.1815, 0.5348, 0.1815, 0.5348, 0.1808, 0.5348, 0.1901, 0.5806, 0.1901, 0.375, 0.5, 0.375, 0.3298, 0.6248, 0.3298, 0.625, 0.3298, 0.625, 0.5, 0.375, 0.5, 0.625, 0.5, 0.625, 0.75, 0.375, 0.75, 0.625, 0.9202, 0.375, 0.9202, 0.375, 0.75, 0.625, 0.75, 0.375, 0.75, 0.2048, 0.75, 0.2048, 0.5, 0.375, 0.5, 0.625, 0.5, 0.7952, 0.5, 0.7952, 0.75, 0.625, 0.75, 0.5806, 0.172, 0.5816, 0.1654, 0.5358, 0.1654, 0.5348, 0.172, 0.5358, 0.1654, 0.5358, 0.1566, 0.5816, 0.1566, 0.5816, 0.1654, 0.5816, 0.1654, 0.5806, 0.172, 0.5806, 0.1727, 0.5806, 0.1808, 0.5806, 0.1815, 0.5806, 0.1815, 0.5806, 0.1901, 0.5806, 0.1989, 0.5806, 0.2057, 0.5806, 0.2145, 0.5809, 0.2217, 0.5809, 0.2305, 0.5809, 0.2357, 0.5809, 0.2445, 0.6057, 0.25, 0.6057, 0.125, 0.4897, 0.1248, 0.4925, 0.246, 0.535, 0.2445, 0.535, 0.2357, 0.535, 0.2305, 0.535, 0.2217, 0.5348, 0.2145, 0.5348, 0.2057, 0.5348, 0.1989, 0.5348, 0.1901, 0.5348, 0.1808, 0.5348, 0.1727, 0.5348, 0.172, 0.4925, 0.246, 0.4925, 0.246, 0.375, 0.25, 0.375, 0.25, 0.4925, 0.246, 0.375, 0.25, 0.4926, 0.25, 0.4867, 0.0, 0.375, 0.0, 0.414, 0.02073, 0.4436, 0.03746, 0.4404, 0.2193, 0.4111, 0.2325, 0.375, 0.25, 0.4925, 0.246, 0.375, 1.0, 0.375, 1.0, 0.4867, 1.0, 0.4867, 1.0, 0.4867, 0.0, 0.4867, 0.0, 0.4925, 0.246, 0.4925, 0.246, 0.4897, 0.1248, 0.125, 0.5, 0.125, 0.5, 0.125, 0.75, 0.125, 0.75, 0.375, 0.0, 0.375, 0.25, 0.4111, 0.2325, 0.4404, 0.2193, 0.4436, 0.03746, 0.414, 0.02073, 0.375, 0.0, 0.375, 0.0, 0.414, 0.02073, 0.414, 0.02073, 0.125, 0.5, 0.125, 0.5, 0.125, 0.75, 0.125, 0.75, 0.4436, 0.03746, 0.4436, 0.03746, 0.4404, 0.2193, 0.4404, 0.2193, 0.4111, 0.2325, 0.4111, 0.2325, 0.375, 0.25, 0.375, 0.25, 0.414, 0.02073, 0.414, 0.02073, 0.4436, 0.03746, 0.4436, 0.03746, 0.4404, 0.2193, 0.4404, 0.2193, 0.4111, 0.2325, 0.4111, 0.2325, 0.0, 0.0, 0.0, 0.0, 0.0, 0.0, 0.0, 0.0, 0.0, 0.0, 0.8557, 0.5084, 0.875, 0.5, 0.75, 0.5, 0.75, 0.5084, 0.375, 0.25, 0.125, 0.75, 0.375, 0.3631, 0.0, 0.0, 0.0, 0.0, 0.0, 0.0, 0.0, 0.0, 0.8557, 0.5084, 0.8557, 0.5084, 0.8557, 0.625, 0.8557, 0.625, 0.75, 0.5084, 0.75, 0.5084, 0.8557, 0.5084, 0.8557, 0.5084, 0.8557, 0.625, 0.875, 0.625, 0.875, 0.5, 0.8557, 0.5084, 0.375, 0.25, 0.375, 0.3631, 0.6057, 0.375, 0.6057, 0.25, 0.4926, 0.25, 0.75, 0.5084, 0.75, 0.5084, 0.805, 0.5084, 0.8557, 0.5084, 0.8557, 0.5084, 0.375, 0.3552, 0.625, 0.3552, 0.625, 0.5, 0.375, 0.5, 0.375, 0.5, 0.625, 0.5, 0.625, 0.75, 0.375, 0.75, 0.625, 0.8948, 0.375, 0.8948, 0.375, 0.75, 0.625, 0.75, 0.375, 0.75, 0.2302, 0.75, 0.2302, 0.5, 0.375, 0.5, 0.625, 0.5, 0.7698, 0.5, 0.7698, 0.75, 0.625, 0.75, 0.6057, 0.25, 0.5809, 0.2445, 0.535, 0.2445, 0.4925, 0.246, 0.4926, 0.25, 0.375, 0.5, 0.375, 0.3552, 0.625, 0.3552, 0.625, 0.5, 0.375, 0.5, 0.625, 0.5, 0.625, 0.75, 0.375, 0.75, 0.625, 0.8948, 0.375, 0.8948, 0.375, 0.75, 0.625, 0.75, 0.375, 0.75, 0.2302, 0.75, 0.2302, 0.5, 0.375, 0.5, 0.625, 0.5, 0.7698, 0.5, 0.7698, 0.75, 0.625, 0.75, 0.5809, 0.2357, 0.5809, 0.2305, 0.535, 0.2305, 0.535, 0.2357, 0.375, 0.5, 0.375, 0.3736, 0.625, 0.3736, 0.625, 0.5, 0.375, 0.5, 0.625, 0.5, 0.625, 0.75, 0.375, 0.75, 0.625, 0.8764, 0.375, 0.8764, 0.375, 0.75, 0.625, 0.75, 0.375, 0.75, 0.2486, 0.75, 0.2486, 0.5, 0.375, 0.5, 0.625, 0.5, 0.7514, 0.5, 0.7514, 0.75, 0.625, 0.75, 0.5809, 0.2217, 0.5806, 0.2145, 0.5348, 0.2145, 0.535, 0.2217, 0.375, 0.5, 0.375, 0.3826, 0.625, 0.3826, 0.625, 0.5, 0.375, 0.5, 0.625, 0.5, 0.625, 0.75, 0.375, 0.75, 0.625, 0.8674, 0.375, 0.8674, 0.375, 0.75, 0.625, 0.75, 0.375, 0.75, 0.2576, 0.75, 0.2576, 0.5, 0.375, 0.5, 0.625, 0.5, 0.7424, 0.5, 0.7424, 0.75, 0.625, 0.75, 0.5806, 0.2057, 0.5806, 0.1989, 0.5348, 0.1989, 0.5348, 0.2057, 0.625, 0.8532, 0.375, 0.8532, 0.375, 0.75, 0.625, 0.75, 0.375, 0.5, 0.375, 0.3968, 0.625, 0.3968, 0.625, 0.3968, 0.625, 0.5, 0.625, 0.5, 0.625, 0.5214, 0.375, 0.5214, 0.375, 0.5, 0.375, 0.5214, 0.2718, 0.5214, 0.2718, 0.5, 0.375, 0.5, 0.625, 0.5214, 0.625, 0.5, 0.7282, 0.5, 0.7282, 0.5214, 0.375, 0.7286, 0.625, 0.7286, 0.625, 0.75, 0.375, 0.75, 0.375, 0.5, 0.625, 0.5, 0.625, 0.7286, 0.375, 0.7286, 0.2718, 0.7286, 0.375, 0.7286, 0.375, 0.75, 0.2718, 0.75, 0.2718, 0.7286, 0.2718, 0.5, 0.375, 0.5, 0.375, 0.7286, 0.6338, 0.7286, 0.7282, 0.7286, 0.7282, 0.75, 0.625, 0.75, 0.625, 0.7286, 0.7282, 0.5, 0.7282, 0.7286, 0.6338, 0.7286, 0.625, 0.7286, 0.625, 0.5, 0.5806, 0.1815, 0.5348, 0.1815, 0.5348, 0.1808, 0.5348, 0.1901, 0.5806, 0.1901, 0.375, 0.5, 0.375, 0.3298, 0.6248, 0.3298, 0.625, 0.3298, 0.625, 0.5, 0.375, 0.5, 0.625, 0.5, 0.625, 0.75, 0.375, 0.75, 0.625, 0.9202, 0.375, 0.9202, 0.375, 0.75, 0.625, 0.75, 0.375, 0.75, 0.2048, 0.75, 0.2048, 0.5, 0.375, 0.5, 0.625, 0.5, 0.7952, 0.5, 0.7952, 0.75, 0.625, 0.75, 0.5806, 0.172, 0.5816, 0.1654, 0.5358, 0.1654, 0.5348, 0.172, 0.5358, 0.1654, 0.5358, 0.1566, 0.5816, 0.1566, 0.5816, 0.1654, 0.5816, 0.1654, 0.5806, 0.172, 0.5806, 0.1727, 0.5806, 0.1808, 0.5806, 0.1815, 0.5806, 0.1815, 0.5806, 0.1901, 0.5806, 0.1989, 0.5806, 0.2057, 0.5806, 0.2145, 0.5809, 0.2217, 0.5809, 0.2305, 0.5809, 0.2357, 0.5809, 0.2445, 0.6057, 0.25, 0.6057, 0.125, 0.4897, 0.1248, 0.4925, 0.246, 0.535, 0.2445, 0.535, 0.2357, 0.535, 0.2305, 0.535, 0.2217, 0.5348, 0.2145, 0.5348, 0.2057, 0.5348, 0.1989, 0.5348, 0.1901, 0.5348, 0.1808, 0.5348, 0.1727, 0.5348, 0.172, 0.4925, 0.246, 0.4925, 0.246, 0.375, 0.25, 0.375, 0.25, 0.4925, 0.246, 0.375, 0.25, 0.4926, 0.25, 0.4867, 0.0, 0.375, 0.0, 0.414, 0.02073, 0.4436, 0.03746, 0.4404, 0.2193, 0.4111, 0.2325, 0.375, 0.25, 0.4925, 0.246, 0.375, 1.0, 0.375, 1.0, 0.4867, 1.0, 0.4867, 1.0, 0.4867, 0.0, 0.4867, 0.0, 0.4925, 0.246, 0.4925, 0.246, 0.4897, 0.1248, 0.125, 0.5, 0.125, 0.5, 0.125, 0.75, 0.125, 0.75, 0.375, 0.0, 0.375, 0.25, 0.4111, 0.2325, 0.4404, 0.2193, 0.4436, 0.03746, 0.414, 0.02073, 0.375, 0.0, 0.375, 0.0, 0.414, 0.02073, 0.414, 0.02073, 0.125, 0.5, 0.125, 0.5, 0.125, 0.75, 0.125, 0.75, 0.4436, 0.03746, 0.4436, 0.03746, 0.4404, 0.2193, 0.4404, 0.2193, 0.4111, 0.2325, 0.4111, 0.2325, 0.375, 0.25, 0.375, 0.25, 0.414, 0.02073, 0.414, 0.02073, 0.4436, 0.03746, 0.4436, 0.03746, 0.4404, 0.2193, 0.4404, 0.2193, 0.4111, 0.2325, 0.4111, 0.2325, 0.0, 0.0, 0.0, 0.0, 0.0, 0.0, 0.0, 0.0, 0.0, 0.0, 0.8557, 0.5084, 0.875, 0.5, 0.75, 0.5, 0.75, 0.5084, 0.375, 0.25, 0.125, 0.75, 0.375, 0.3631, 0.0, 0.0, 0.0, 0.0, 0.0, 0.0, 0.0, 0.0, 0.8557, 0.5084, 0.8557, 0.5084, 0.8557, 0.535, 0.8557, 0.6244, 0.8557, 0.625, 0.7515, 0.509, 0.7515, 0.6243, 0.8542, 0.6243, 0.8542, 0.5397, 0.7956, 0.509, 0.8557, 0.5297, 0.8557, 0.5084, 0.8557, 0.5084, 0.0, 0.0, 0.0, 0.0, 0.0, 0.0, 0.0, 0.0, 0.7514, 0.5084, 0.7515, 0.5084, 0.7952, 0.5084, 0.8021, 0.5084, 0.8557, 0.5365, 0.8557, 0.54, 0.8557, 0.6242, 0.8557, 0.6243, 0.8557, 0.625, 0.8557, 0.5084, 0.875, 0.5, 0.875, 0.625, 0.375, 0.25, 0.4926, 0.25, 0.6057, 0.25, 0.6057, 0.375, 0.375, 0.3631, 0.0, 0.0, 0.0, 0.0, 0.0, 0.0, 0.0, 0.0, 0.375, 0.3552, 0.375, 0.5, 0.625, 0.5, 0.625, 0.3552, 0.375, 0.5, 0.375, 0.75, 0.625, 0.75, 0.625, 0.5, 0.625, 0.8948, 0.625, 0.75, 0.375, 0.75, 0.375, 0.8948, 0.375, 0.75, 0.375, 0.5, 0.2302, 0.5, 0.2302, 0.75, 0.625, 0.5, 0.625, 0.75, 0.7698, 0.75, 0.7698, 0.5, 0.6057, 0.25, 0.4926, 0.25, 0.4925, 0.246, 0.535, 0.2445, 0.5809, 0.2445, 0.375, 0.5, 0.625, 0.5, 0.625, 0.3552, 0.375, 0.3552, 0.375, 0.5, 0.375, 0.75, 0.625, 0.75, 0.625, 0.5, 0.625, 0.8948, 0.625, 0.75, 0.375, 0.75, 0.375, 0.8948, 0.375, 0.75, 0.375, 0.5, 0.2302, 0.5, 0.2302, 0.75, 0.625, 0.5, 0.625, 0.75, 0.7698, 0.75, 0.7698, 0.5, 0.5809, 0.2357, 0.535, 0.2357, 0.535, 0.2305, 0.5809, 0.2305, 0.375, 0.5, 0.625, 0.5, 0.625, 0.3736, 0.375, 0.3736, 0.375, 0.5, 0.375, 0.75, 0.625, 0.75, 0.625, 0.5, 0.625, 0.8764, 0.625, 0.75, 0.375, 0.75, 0.375, 0.8764, 0.375, 0.75, 0.375, 0.5, 0.2486, 0.5, 0.2486, 0.75, 0.625, 0.5, 0.625, 0.75, 0.7514, 0.75, 0.7514, 0.5, 0.5809, 0.2217, 0.535, 0.2217, 0.5348, 0.2145, 0.5806, 0.2145, 0.375, 0.5, 0.625, 0.5, 0.625, 0.3826, 0.375, 0.3826, 0.375, 0.5, 0.375, 0.75, 0.625, 0.75, 0.625, 0.5, 0.625, 0.8674, 0.625, 0.75, 0.375, 0.75, 0.375, 0.8674, 0.375, 0.75, 0.375, 0.5, 0.2576, 0.5, 0.2576, 0.75, 0.625, 0.5, 0.625, 0.75, 0.7424, 0.75, 0.7424, 0.5, 0.5806, 0.2057, 0.5348, 0.2057, 0.5348, 0.1989, 0.5806, 0.1989, 0.625, 0.8532, 0.625, 0.75, 0.375, 0.75, 0.375, 0.8532, 0.375, 0.5, 0.625, 0.5, 0.625, 0.3968, 0.625, 0.3968, 0.375, 0.3968, 0.625, 0.5, 0.375, 0.5, 0.375, 0.5214, 0.625, 0.5214, 0.375, 0.5214, 0.375, 0.5, 0.2718, 0.5, 0.2718, 0.5214, 0.625, 0.5214, 0.7282, 0.5214, 0.7282, 0.5, 0.625, 0.5, 0.375, 0.7286, 0.375, 0.75, 0.625, 0.75, 0.625, 0.7286, 0.375, 0.5, 0.375, 0.7286, 0.625, 0.7286, 0.625, 0.5, 0.2718, 0.7286, 0.2718, 0.75, 0.375, 0.75, 0.375, 0.7286, 0.2718, 0.7286, 0.375, 0.7286, 0.375, 0.5, 0.2718, 0.5, 0.6338, 0.7286, 0.625, 0.7286, 0.625, 0.75, 0.7282, 0.75, 0.7282, 0.7286, 0.7282, 0.5, 0.625, 0.5, 0.625, 0.7286, 0.6338, 0.7286, 0.7282, 0.7286, 0.5806, 0.1815, 0.5806, 0.1901, 0.5348, 0.1901, 0.5348, 0.1808, 0.5348, 0.1815, 0.375, 0.5, 0.625, 0.5, 0.625, 0.3298, 0.6248, 0.3298, 0.375, 0.3298, 0.375, 0.5, 0.375, 0.75, 0.625, 0.75, 0.625, 0.5, 0.625, 0.9202, 0.625, 0.75, 0.375, 0.75, 0.375, 0.9202, 0.375, 0.75, 0.375, 0.5, 0.2048, 0.5, 0.2048, 0.75, 0.625, 0.5, 0.625, 0.75, 0.7952, 0.75, 0.7952, 0.5, 0.5806, 0.172, 0.5348, 0.172, 0.5358, 0.1654, 0.5816, 0.1654, 0.5358, 0.1654, 0.5348, 0.172, 0.5348, 0.1727, 0.5348, 0.1808, 0.5348, 0.1901, 0.5348, 0.1989, 0.5348, 0.2057, 0.5348, 0.2145, 0.535, 0.2217, 0.535, 0.2305, 0.535, 0.2357, 0.535, 0.2445, 0.4925, 0.246, 0.4897, 0.1248, 0.6057, 0.125, 0.6057, 0.25, 0.5809, 0.2445, 0.5809, 0.2357, 0.5809, 0.2305, 0.5809, 0.2217, 0.5806, 0.2145, 0.5806, 0.2057, 0.5806, 0.1989, 0.5806, 0.1901, 0.5806, 0.1815, 0.5806, 0.1815, 0.5806, 0.1808, 0.5806, 0.1727, 0.5806, 0.172, 0.5816, 0.1654, 0.5816, 0.1654, 0.5816, 0.1566, 0.5358, 0.1566, 0.4925, 0.246, 0.375, 0.25, 0.375, 0.25, 0.4925, 0.246, 0.4925, 0.246, 0.4926, 0.25, 0.375, 0.25, 0.4867, 0.0, 0.4925, 0.246, 0.375, 0.25, 0.4111, 0.2325, 0.4404, 0.2193, 0.4436, 0.03746, 0.414, 0.02073, 0.375, 0.0, 0.375, 1.0, 0.4867, 1.0, 0.4867, 1.0, 0.375, 1.0, 0.4867, 0.0, 0.4897, 0.1248, 0.4925, 0.246, 0.4925, 0.246, 0.4867, 0.0, 0.125, 0.5, 0.125, 0.75, 0.125, 0.75, 0.125, 0.5, 0.375, 0.0, 0.414, 0.02073, 0.4436, 0.03746, 0.4404, 0.2193, 0.4111, 0.2325, 0.375, 0.25, 0.375, 0.0, 0.414, 0.02073, 0.414, 0.02073, 0.375, 0.0, 0.125, 0.5, 0.125, 0.75, 0.125, 0.75, 0.125, 0.5, 0.4436, 0.03746, 0.4404, 0.2193, 0.4404, 0.2193, 0.4436, 0.03746, 0.4111, 0.2325, 0.375, 0.25, 0.375, 0.25, 0.4111, 0.2325, 0.414, 0.02073, 0.4436, 0.03746, 0.4436, 0.03746, 0.414, 0.02073, 0.4404, 0.2193, 0.4111, 0.2325, 0.4111, 0.2325, 0.4404, 0.2193, 0.0, 0.0, 0.0, 0.0, 0.0, 0.0, 0.0, 0.0, 0.0, 0.0, 0.8557, 0.5084, 0.75, 0.5084, 0.75, 0.5, 0.875, 0.5, 0.375, 0.25, 0.375, 0.3631, 0.125, 0.75, 0.0, 0.0, 0.0, 0.0, 0.0, 0.0, 0.0, 0.0, 0.8557, 0.5084, 0.8557, 0.625, 0.8557, 0.625, 0.8557, 0.5084, 0.75, 0.5084, 0.8557, 0.5084, 0.8557, 0.5084, 0.75, 0.5084, 0.0, 0.0, 0.8557, 0.5084, 0.0, 0.0, 0.0, 0.0, 0.0, 0.0, 0.0, 0.0, 0.0, 0.0, 0.8557, 0.5084, 0.8063, 0.5088, 0.8063, 0.5088, 0.8548, 0.5298, 0.8548, 0.5298, 0.8547, 0.5388, 0.8548, 0.5352, 0.8044, 0.5088, 0.7977, 0.5089, 0.805, 0.5084, 0.8638, 0.5084, 0.8557, 0.5084, 0.8557, 0.5084, 0.8557, 0.625, 0.8557, 0.6243, 0.8557, 0.5297, 0.8557, 0.5084, 0.8557, 0.625, 0.8557, 0.625, 0.8557, 0.625, 0.0, 0.0, 0.0, 0.0, 0.0, 0.0, 0.0, 0.0, 0.0, 0.0, 0.0, 0.0, 0.8557, 0.6244, 0.8557, 0.6244, 0.8557, 0.625, 0.0, 0.0, 0.0, 0.0, 0.0, 0.0, 0.7513, 0.5089, 0.75, 0.5089, 0.7513, 0.5084, 0.0, 0.0, 0.0, 0.0, 0.0, 0.0, 0.0, 0.0, 0.0, 0.0, 0.0, 0.0, 0.7497, 0.5084, 0.75, 0.5084, 0.75, 0.5084, 0.8542, 0.6243, 0.8545, 0.625, 0.8557, 0.6247, 0.7512, 0.6254, 0.75, 0.6243, 0.75, 0.6247, 0.7515, 0.509, 0.7512, 0.5084, 0.75, 0.5087, 0.8548, 0.5298, 0.8552, 0.53, 0.8557, 0.5302, 0.8063, 0.5088, 0.8053, 0.5084, 0.806, 0.5087, 0.8048, 0.5089, 0.804, 0.5084, 0.8063, 0.5088, 0.8544, 0.5304, 0.8548, 0.5298, 0.8557, 0.5308, 0.8044, 0.5088, 0.8044, 0.5086, 0.8034, 0.5084, 0.8557, 0.5352, 0.8557, 0.5367, 0.8557, 0.5355, 0.8542, 0.5397, 0.8557, 0.54, 0.8547, 0.5388, 0.7956, 0.509, 0.7977, 0.5089, 0.7952, 0.5084, 0.0, 0.0, 0.0, 0.0, 0.0, 0.0, 0.0, 0.0, 0.0, 0.0, 0.0, 0.0, 0.0, 0.0, 0.0, 0.0, 0.8544, 0.625, 0.7513, 0.625, 0.7513, 0.6244, 0.8544, 0.6244, 0.7513, 0.5089, 0.7513, 0.6244, 0.75, 0.6244, 0.75, 0.5089, 0.7513, 0.5084, 0.7513, 0.5084, 0.75, 0.5084, 0.75, 0.5084, 0.0, 0.0, 0.0, 0.0, 0.0, 0.0, 0.0, 0.0, 0.8557, 0.625, 0.8557, 0.625, 0.8557, 0.6244, 0.8557, 0.6244, 0.0, 0.0, 0.0, 0.0, 0.0, 0.0, 0.0, 0.0, 0.0, 0.0, 0.0, 0.0, 0.0, 0.0, 0.0, 0.0, 0.8542, 0.6243, 0.7515, 0.6243, 0.7512, 0.625, 0.8545, 0.625, 0.75, 0.5087, 0.75, 0.6247, 0.7515, 0.6243, 0.7515, 0.509, 0.75, 0.5084, 0.75, 0.5084, 0.7515, 0.5084, 0.7514, 0.5084, 0.0, 0.0, 0.0, 0.0, 0.0, 0.0, 0.0, 0.0, 0.8557, 0.6243, 0.8557, 0.6242, 0.8557, 0.625, 0.8557, 0.625, 0.8548, 0.5298, 0.8063, 0.5088, 0.806, 0.5087, 0.8552, 0.53, 0.8044, 0.5088, 0.8548, 0.5352, 0.8551, 0.5352, 0.8044, 0.5086, 0.8544, 0.5304, 0.8048, 0.5089, 0.8063, 0.5088, 0.8548, 0.5298, 0.804, 0.5084, 0.804, 0.5084, 0.8063, 0.5088, 0.8063, 0.5088, 0.8557, 0.5308, 0.8557, 0.5308, 0.8548, 0.5298, 0.8548, 0.5298, 0.7956, 0.509, 0.8542, 0.5397, 0.8547, 0.5388, 0.7977, 0.5089, 0.8557, 0.54, 0.8557, 0.5365, 0.8548, 0.5352, 0.8547, 0.5388, 0.8021, 0.5084, 0.7952, 0.5084, 0.7977, 0.5089, 0.8044, 0.5088, 0.8557, 0.5297, 0.8557, 0.6243, 0.8557, 0.6244, 0.8557, 0.5308, 0.8544, 0.6244, 0.8544, 0.5304, 0.8557, 0.5308, 0.8557, 0.6244, 0.804, 0.5084, 0.7513, 0.5084, 0.75, 0.5084, 0.8065, 0.5084, 0.8048, 0.5089, 0.7513, 0.5089, 0.7513, 0.5084, 0.804, 0.5084, 0.8557, 0.6244, 0.8557, 0.535, 0.8557, 0.5365, 0.8557, 0.6243, 0.8542, 0.5397, 0.8542, 0.6243, 0.8557, 0.6242, 0.8557, 0.54, 0.805, 0.5084, 0.75, 0.5084, 0.7514, 0.5084, 0.8021, 0.5084, 0.7515, 0.509, 0.7956, 0.509, 0.7952, 0.5084, 0.7515, 0.5084, 0.0, 0.0, 0.0, 0.0, 0.0, 0.0, 0.0, 0.0, 0.7513, 0.5089, 0.8048, 0.5089, 0.8544, 0.5304, 0.8544, 0.6244, 0.7513, 0.6244, 0.7513, 0.6244, 0.7513, 0.5089, 0.7513, 0.5089, 0.7513, 0.6244, 0.8544, 0.5304, 0.8544, 0.6244, 0.8544, 0.6244, 0.8544, 0.5304, 0.8544, 0.6244, 0.7513, 0.6244, 0.7513, 0.6244, 0.8544, 0.6244, 0.8048, 0.5089, 0.8544, 0.5304, 0.8544, 0.5304, 0.8048, 0.5089])
me_cube.materials.append(mat_box_2)
me_cube.use_remesh_preserve_volume = False
me_cube.use_remesh_preserve_attributes = False
me_cube.use_mirror_vertex_groups = False
me_cube.update()
me_cube_001 = bpy.data.meshes.new('Cube.001')
me_cube_001.from_pydata([(0.2068, -6.675, 1.905), (0.2068, -6.675, 2.212), (0.5308, -6.325, 1.905), (0.5308, -6.325, 2.212), (0.8766, -7.295, 1.905), (0.8766, -7.295, 2.212), (1.201, -6.946, 1.905), (1.201, -6.946, 2.212), (-1.532, -7.182, 1.801), (-1.532, -7.182, 2.109), (-1.905, -6.885, 1.801), (-1.905, -6.885, 2.109), (-0.9628, -6.468, 1.801), (-0.9628, -6.468, 2.109), (-1.336, -6.171, 1.801), (-1.336, -6.171, 2.109), (0.4824, -2.971, 1.756), (0.4824, -2.971, 2.063), (0.1097, -2.673, 1.756), (0.1097, -2.673, 2.063), (1.052, -2.257, 1.756), (1.052, -2.257, 2.063), (0.6788, -1.959, 1.756), (0.6788, -1.959, 2.063), (-1.805, -2.345, 1.827), (-1.805, -2.345, 2.134), (-1.481, -1.995, 1.827), (-1.481, -1.995, 2.134), (-1.135, -2.965, 1.827), (-1.135, -2.965, 2.134), (-0.8112, -2.615, 1.827), (-0.8112, -2.615, 2.134)], [], [(0, 1, 3, 2), (2, 3, 7, 6), (6, 7, 5, 4), (4, 5, 1, 0), (2, 6, 4, 0), (7, 3, 1, 5), (8, 9, 11, 10), (10, 11, 15, 14), (14, 15, 13, 12), (12, 13, 9, 8), (10, 14, 12, 8), (15, 11, 9, 13), (16, 17, 19, 18), (18, 19, 23, 22), (20, 21, 17, 16), (18, 22, 20, 16), (23, 19, 17, 21), (24, 25, 27, 26), (26, 27, 31, 30), (30, 31, 29, 28), (28, 29, 25, 24), (26, 30, 28, 24), (31, 27, 25, 29), (22, 23, 21, 20)])
_uv = me_cube_001.uv_layers.new(name='UVMap')
_uv.uv.foreach_set('vector', [0.375, 0.0, 0.625, 0.0, 0.625, 0.25, 0.375, 0.25, 0.375, 0.25, 0.625, 0.25, 0.625, 0.5, 0.375, 0.5, 0.375, 0.5, 0.625, 0.5, 0.625, 0.75, 0.375, 0.75, 0.375, 0.75, 0.625, 0.75, 0.625, 1.0, 0.375, 1.0, 0.125, 0.5, 0.375, 0.5, 0.375, 0.75, 0.125, 0.75, 0.625, 0.5, 0.875, 0.5, 0.875, 0.75, 0.625, 0.75, 0.375, 0.0, 0.625, 0.0, 0.625, 0.25, 0.375, 0.25, 0.375, 0.25, 0.625, 0.25, 0.625, 0.5, 0.375, 0.5, 0.375, 0.5, 0.625, 0.5, 0.625, 0.75, 0.375, 0.75, 0.375, 0.75, 0.625, 0.75, 0.625, 1.0, 0.375, 1.0, 0.125, 0.5, 0.375, 0.5, 0.375, 0.75, 0.125, 0.75, 0.625, 0.5, 0.875, 0.5, 0.875, 0.75, 0.625, 0.75, 0.375, 0.0, 0.625, 0.0, 0.625, 0.25, 0.375, 0.25, 0.375, 0.25, 0.625, 0.25, 0.625, 0.5, 0.375, 0.5, 0.375, 0.75, 0.625, 0.75, 0.625, 1.0, 0.375, 1.0, 0.125, 0.5, 0.375, 0.5, 0.375, 0.75, 0.125, 0.75, 0.625, 0.5, 0.875, 0.5, 0.875, 0.75, 0.625, 0.75, 0.375, 0.0, 0.625, 0.0, 0.625, 0.25, 0.375, 0.25, 0.375, 0.25, 0.625, 0.25, 0.625, 0.5, 0.375, 0.5, 0.375, 0.5, 0.625, 0.5, 0.625, 0.75, 0.375, 0.75, 0.375, 0.75, 0.625, 0.75, 0.625, 1.0, 0.375, 1.0, 0.125, 0.5, 0.375, 0.5, 0.375, 0.75, 0.125, 0.75, 0.625, 0.5, 0.875, 0.5, 0.875, 0.75, 0.625, 0.75, 0.375, 0.5, 0.625, 0.5, 0.625, 0.75, 0.375, 0.75])
me_cube_001.materials.append(mat_box_1)
me_cube_001.use_remesh_fix_poles = True
me_cube_001.use_remesh_preserve_attributes = False
me_cube_001.use_mirror_vertex_groups = False
me_cube_001.update()
me_cube_002 = bpy.data.meshes.new('Cube.002')
me_cube_002.from_pydata([(3.251, -2.684, 4.73), (3.251, -2.684, 6.73), (3.251, -0.6842, 4.73), (3.251, -0.6842, 6.73), (5.251, -2.684, 4.73), (5.251, -2.684, 6.73), (5.251, -0.6842, 4.73), (5.251, -0.6842, 6.73), (5.256, -1.109, 6.305), (5.256, -1.109, 5.154), (5.256, -2.26, 5.154), (5.256, -2.26, 6.305)], [], [(0, 1, 3, 2), (2, 3, 7, 6), (5, 4, 10, 11), (4, 5, 1, 0), (2, 6, 4, 0), (7, 3, 1, 5), (9, 8, 11, 10), (4, 6, 9, 10), (7, 5, 11, 8), (6, 7, 8, 9)])
_uv = me_cube_002.uv_layers.new(name='UVMap')
_uv.uv.foreach_set('vector', [0.375, 0.0, 0.625, 0.0, 0.625, 0.25, 0.375, 0.25, 0.375, 0.25, 0.625, 0.25, 0.625, 0.5, 0.375, 0.5, 0.625, 0.75, 0.375, 0.75, 0.375, 0.75, 0.625, 0.75, 0.375, 0.75, 0.625, 0.75, 0.625, 1.0, 0.375, 1.0, 0.125, 0.5, 0.375, 0.5, 0.375, 0.75, 0.125, 0.75, 0.625, 0.5, 0.875, 0.5, 0.875, 0.75, 0.625, 0.75, 0.375, 0.5, 0.625, 0.5, 0.625, 0.75, 0.375, 0.75, 0.375, 0.75, 0.375, 0.5, 0.375, 0.5, 0.375, 0.75, 0.625, 0.5, 0.625, 0.75, 0.625, 0.75, 0.625, 0.5, 0.375, 0.5, 0.625, 0.5, 0.625, 0.5, 0.375, 0.5])
me_cube_002.materials.append(mat_blue_light)
me_cube_002.use_remesh_fix_poles = True
me_cube_002.use_remesh_preserve_attributes = False
me_cube_002.use_mirror_vertex_groups = False
me_cube_002.update()
me_cube_003 = bpy.data.meshes.new('Cube.003')
me_cube_003.from_pydata([(-1.172, -0.4946, -0.6835), (-1.172, -0.4946, 0.3687), (-1.172, 0.4164, -0.6835), (-1.172, 0.4164, 0.3687), (1.178, -0.4946, -0.6835), (1.178, -0.4946, 0.3687), (1.178, 0.4164, -0.6835), (1.178, 0.4164, 0.3687), (0.8157, 0.4164, -0.6835), (0.8157, 0.4164, 0.3687), (0.8157, -0.4946, -0.6835), (0.8157, -0.4946, 0.3687), (-0.7984, 0.4164, -0.6835), (-0.7984, -0.4946, 0.3687), (-0.7984, 0.4164, 0.3687), (-0.7984, -0.4946, -0.6835), (-1.172, -0.4946, 0.05778), (-1.172, 0.4164, 0.05778), (1.178, 0.4164, 0.05778), (1.178, -0.4946, 0.05778), (0.8157, -0.4946, 0.05778), (0.8157, 0.4164, 0.05778), (-0.7984, 0.4164, 0.05778), (-0.7984, -0.4946, 0.05778), (-1.172, 0.03608, 0.05778), (-1.172, -0.08382, 0.05778), (-1.172, -0.08382, 0.3687), (-0.7984, -0.08382, 0.3687), (-1.172, 0.03608, 0.3687), (-0.7984, 0.03608, 0.3687), (1.178, -0.1305, 0.05778), (1.178, -0.01059, 0.05778), (1.178, -0.01059, 0.3687), (0.8157, 5.669e-05, 0.3687), (0.8157, -0.1199, 0.3687), (1.178, -0.1305, 0.3687)], [], [(21, 9, 7, 18), (23, 13, 1, 16), (8, 6, 4, 10), (19, 5, 11, 20), (22, 14, 9, 21), (17, 3, 14, 22), (2, 12, 15, 0), (20, 11, 13, 23), (2, 17, 22, 12), (4, 19, 20, 10), (15, 23, 16, 0), (8, 21, 18, 6), (25, 16, 1, 26), (3, 17, 24, 28), (26, 1, 13, 27), (29, 14, 3, 28), (24, 17, 2, 0, 16, 25), (35, 5, 19, 30), (18, 7, 32, 31), (34, 11, 5, 35), (32, 7, 9, 33), (30, 19, 4, 6, 18, 31), (33, 9, 14, 29, 27, 13, 11, 34)])
_uv = me_cube_003.uv_layers.new(name='UVMap')
_uv.uv.foreach_set('vector', [0.5861, 0.4615, 0.625, 0.4615, 0.625, 0.5, 0.5861, 0.5, 0.5861, 0.9603, 0.625, 0.9603, 0.625, 1.0, 0.5861, 1.0, 0.3365, 0.5, 0.375, 0.5, 0.375, 0.75, 0.3365, 0.75, 0.5861, 0.75, 0.625, 0.75, 0.625, 0.7885, 0.5861, 0.7885, 0.5861, 0.2897, 0.625, 0.2897, 0.625, 0.4615, 0.5861, 0.4615, 0.5861, 0.25, 0.625, 0.25, 0.625, 0.2897, 0.5861, 0.2897, 0.125, 0.5, 0.1647, 0.5, 0.1647, 0.75, 0.125, 0.75, 0.5861, 0.7885, 0.625, 0.7885, 0.625, 0.9603, 0.5861, 0.9603, 0.375, 0.25, 0.5861, 0.25, 0.5861, 0.2897, 0.375, 0.2897, 0.375, 0.75, 0.5861, 0.75, 0.5861, 0.7885, 0.375, 0.7885, 0.375, 0.9603, 0.5861, 0.9603, 0.5861, 1.0, 0.375, 1.0, 0.375, 0.4615, 0.5861, 0.4615, 0.5861, 0.5, 0.375, 0.5, 0.5861, 0.1127, 0.5861, 0.0, 0.625, 0.0, 0.625, 0.1127, 0.625, 0.25, 0.5861, 0.25, 0.5861, 0.1456, 0.625, 0.1456, 0.875, 0.6373, 0.875, 0.75, 0.8353, 0.75, 0.8353, 0.6373, 0.8353, 0.6044, 0.8353, 0.5, 0.875, 0.5, 0.875, 0.6044, 0.5861, 0.1456, 0.5861, 0.25, 0.375, 0.25, 0.375, 0.0, 0.5861, 0.0, 0.5861, 0.1127, 0.625, 0.6501, 0.625, 0.75, 0.5861, 0.75, 0.5861, 0.6501, 0.5861, 0.5, 0.625, 0.5, 0.625, 0.6172, 0.5861, 0.6172, 0.6635, 0.6472, 0.6635, 0.75, 0.625, 0.75, 0.625, 0.6501, 0.625, 0.6172, 0.625, 0.5, 0.6635, 0.5, 0.6635, 0.6143, 0.5861, 0.6501, 0.5861, 0.75, 0.375, 0.75, 0.375, 0.5, 0.5861, 0.5, 0.5861, 0.6172, 0.6635, 0.6143, 0.6635, 0.5, 0.8353, 0.5, 0.8353, 0.6044, 0.8353, 0.6373, 0.8353, 0.75, 0.6635, 0.75, 0.6635, 0.6472])
me_cube_003.materials.append(mat_box_1)
me_cube_003.use_remesh_fix_poles = True
me_cube_003.use_remesh_preserve_attributes = False
me_cube_003.use_mirror_vertex_groups = False
me_cube_003.update()
me_cube_004 = bpy.data.meshes.new('Cube.004')
me_cube_004.from_pydata([(-1.006, -0.3117, -1.037), (-1.006, -0.3117, 0.9632), (-1.006, 1.688, -1.037), (-1.006, 1.688, 0.9632), (0.9941, -0.3117, -1.037), (0.9941, -0.3117, 0.9632), (0.9941, 1.688, -1.037), (0.9941, 1.688, 0.9632), (0.7607, -1.197, 0.5388), (0.7607, -1.197, -0.6123), (0.7607, -2.348, -0.6123), (0.7607, -2.348, 0.5388), (-1.168, 3.233, -0.9632), (-1.168, 3.233, 1.037), (-1.168, 5.233, -0.9632), (-1.168, 5.233, 1.037), (0.8316, 3.233, -0.9632), (0.8316, 3.233, 1.037), (0.8316, 5.233, -0.9632), (0.8316, 5.233, 1.037), (1.248, 2.348, 0.6123), (1.248, 2.348, -0.5388), (1.248, 1.197, -0.5388), (1.248, 1.197, 0.6123)], [], [(0, 1, 3, 2), (2, 3, 7, 6), (5, 4, 10, 11), (4, 5, 1, 0), (2, 6, 4, 0), (7, 3, 1, 5), (9, 8, 11, 10), (4, 6, 9, 10), (7, 5, 11, 8), (6, 7, 8, 9), (12, 13, 15, 14), (14, 15, 19, 18), (17, 16, 22, 23), (16, 17, 13, 12), (14, 18, 16, 12), (19, 15, 13, 17), (21, 20, 23, 22), (16, 18, 21, 22), (19, 17, 23, 20), (18, 19, 20, 21)])
_uv = me_cube_004.uv_layers.new(name='UVMap')
_uv.uv.foreach_set('vector', [0.375, 0.0, 0.625, 0.0, 0.625, 0.25, 0.375, 0.25, 0.375, 0.25, 0.625, 0.25, 0.625, 0.5, 0.375, 0.5, 0.625, 0.75, 0.375, 0.75, 0.375, 0.75, 0.625, 0.75, 0.375, 0.75, 0.625, 0.75, 0.625, 1.0, 0.375, 1.0, 0.125, 0.5, 0.375, 0.5, 0.375, 0.75, 0.125, 0.75, 0.625, 0.5, 0.875, 0.5, 0.875, 0.75, 0.625, 0.75, 0.375, 0.5, 0.625, 0.5, 0.625, 0.75, 0.375, 0.75, 0.375, 0.75, 0.375, 0.5, 0.375, 0.5, 0.375, 0.75, 0.625, 0.5, 0.625, 0.75, 0.625, 0.75, 0.625, 0.5, 0.375, 0.5, 0.625, 0.5, 0.625, 0.5, 0.375, 0.5, 0.375, 0.0, 0.625, 0.0, 0.625, 0.25, 0.375, 0.25, 0.375, 0.25, 0.625, 0.25, 0.625, 0.5, 0.375, 0.5, 0.625, 0.75, 0.375, 0.75, 0.375, 0.75, 0.625, 0.75, 0.375, 0.75, 0.625, 0.75, 0.625, 1.0, 0.375, 1.0, 0.125, 0.5, 0.375, 0.5, 0.375, 0.75, 0.125, 0.75, 0.625, 0.5, 0.875, 0.5, 0.875, 0.75, 0.625, 0.75, 0.375, 0.5, 0.625, 0.5, 0.625, 0.75, 0.375, 0.75, 0.375, 0.75, 0.375, 0.5, 0.375, 0.5, 0.375, 0.75, 0.625, 0.5, 0.625, 0.75, 0.625, 0.75, 0.625, 0.5, 0.375, 0.5, 0.625, 0.5, 0.625, 0.5, 0.375, 0.5])
me_cube_004.materials.append(mat_blue_light)
me_cube_004.use_remesh_fix_poles = True
me_cube_004.use_remesh_preserve_attributes = False
me_cube_004.use_mirror_vertex_groups = False
me_cube_004.update()
me_cube_011 = bpy.data.meshes.new('Cube.011')
me_cube_011.from_pydata([(3.251, -2.684, 4.73), (3.251, -2.684, 6.73), (3.251, -0.6842, 4.73), (3.251, -0.6842, 6.73), (5.251, -2.684, 4.73), (5.251, -2.684, 6.73), (5.251, -0.6842, 4.73), (5.251, -0.6842, 6.73), (5.256, -1.109, 6.305), (5.256, -1.109, 5.154), (5.256, -2.26, 5.154), (5.256, -2.26, 6.305)], [], [(0, 1, 3, 2), (2, 3, 7, 6), (5, 4, 10, 11), (4, 5, 1, 0), (2, 6, 4, 0), (7, 3, 1, 5), (9, 8, 11, 10), (4, 6, 9, 10), (7, 5, 11, 8), (6, 7, 8, 9)])
_uv = me_cube_011.uv_layers.new(name='UVMap')
_uv.uv.foreach_set('vector', [0.375, 0.0, 0.625, 0.0, 0.625, 0.25, 0.375, 0.25, 0.375, 0.25, 0.625, 0.25, 0.625, 0.5, 0.375, 0.5, 0.625, 0.75, 0.375, 0.75, 0.375, 0.75, 0.625, 0.75, 0.375, 0.75, 0.625, 0.75, 0.625, 1.0, 0.375, 1.0, 0.125, 0.5, 0.375, 0.5, 0.375, 0.75, 0.125, 0.75, 0.625, 0.5, 0.875, 0.5, 0.875, 0.75, 0.625, 0.75, 0.375, 0.5, 0.625, 0.5, 0.625, 0.75, 0.375, 0.75, 0.375, 0.75, 0.375, 0.5, 0.375, 0.5, 0.375, 0.75, 0.625, 0.5, 0.625, 0.75, 0.625, 0.75, 0.625, 0.5, 0.375, 0.5, 0.625, 0.5, 0.625, 0.5, 0.375, 0.5])
me_cube_011.materials.append(mat_blue_light)
me_cube_011.use_remesh_fix_poles = True
me_cube_011.use_remesh_preserve_attributes = False
me_cube_011.use_mirror_vertex_groups = False
me_cube_011.update()

# ---- objects
ob_cube = bpy.data.objects.new('Cube', me_cube)
ob_cube_001 = bpy.data.objects.new('Cube.001', me_cube_001)
ob_cube_002 = bpy.data.objects.new('Cube.002', me_cube_002)
ob_cube_003 = bpy.data.objects.new('Cube.003', me_cube_003)
ob_cube_010 = bpy.data.objects.new('Cube.010', me_cube_004)
ob_cube_011 = bpy.data.objects.new('Cube.011', me_cube_011)

# ---- transforms, parenting, visibility, modifiers, constraints
ob_cube.location = (8.532e-11, -6.11, -0.02964)
ob_cube.lock_rotations_4d = False
ob_cube.empty_display_type = 'ARROWS'
ob_cube.lineart.crease_threshold = 0.0
ob_cube_001.location = (0.3644, -1.371, -2.786)
ob_cube_001.lineart.crease_threshold = 0.0
ob_cube_002.location = (0.6098, -5.603, -1.511)
ob_cube_002.scale = (0.124, 0.124, 0.124)
ob_cube_002.lineart.crease_threshold = 0.0
ob_cube_003.location = (-0.06557, -6.057, 0.6585)
ob_cube_003.scale = (1.0, 1.428, 1.0)
ob_cube_003.lineart.crease_threshold = 0.0
ob_cube_010.location = (-1.195, -6.195, -0.6837)
ob_cube_010.scale = (0.08717, 0.08717, 0.08717)
ob_cube_010.lineart.crease_threshold = 0.0
ob_cube_011.location = (0.6248, -6.046, -1.501)
ob_cube_011.scale = (0.124, 0.124, 0.124)
ob_cube_011.lineart.crease_threshold = 0.0

# ---- collection membership
col_collection.objects.link(ob_cube)
col_collection.objects.link(ob_cube_001)
col_collection.objects.link(ob_cube_002)
col_collection.objects.link(ob_cube_003)
col_collection.objects.link(ob_cube_010)
col_collection.objects.link(ob_cube_011)

# ---- scene / render settings (as saved in the file)
scene.frame_start = 1; scene.frame_end = 250; scene.frame_set(1)
scene.render.engine = 'BLENDER_EEVEE_NEXT'
scene.cycles.use_denoising = False
scene.cycles.samples = 128
scene.cycles.sampling_pattern = 'TABULATED_SOBOL'
scene.cycles.use_adaptive_sampling = False
scene.cycles.use_light_tree = False
scene.view_settings.view_transform = 'Filmic'
bpy.context.view_layer.update()

# ---- added for rendering (the .blend has no active camera): camera
cam_auto = bpy.data.cameras.new('AutoCamera')
cam_auto.lens = 50.0
cam_auto.sensor_width = 36.0
cam_auto.clip_end = 1000.0
ob_auto_camera = bpy.data.objects.new('AutoCamera', cam_auto)
scene.collection.objects.link(ob_auto_camera)
ob_auto_camera.location = (6.04156, -13.2338, 4.83642)
ob_auto_camera.rotation_euler = (1.09748, -7.21219e-08, 0.694738)
scene.camera = ob_auto_camera
bpy.context.view_layer.update()
